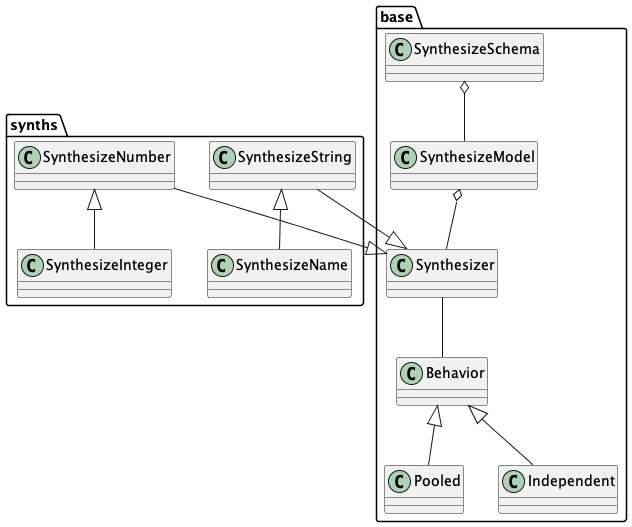

The diagram above was rendered by PlantUML. Its source (embedded in the PNG):
@startuml
package "synths" {
    class SynthesizeString
    class SynthesizeName
    SynthesizeString <|-- SynthesizeName
    class SynthesizeNumber
    class SynthesizeInteger
    SynthesizeNumber <|-- SynthesizeInteger
}

package "base" {
    class Synthesizer
    class Behavior
    class Pooled
    class Independent
    class SynthesizeModel
    class SynthesizeSchema

    SynthesizeSchema o-- SynthesizeModel
    SynthesizeModel o-- Synthesizer

    Synthesizer -- Behavior
    Behavior <|-- Pooled
    Behavior <|-- Independent
}


synths.SynthesizeString --|> base.Synthesizer
synths.SynthesizeNumber --|> base.Synthesizer
@enduml